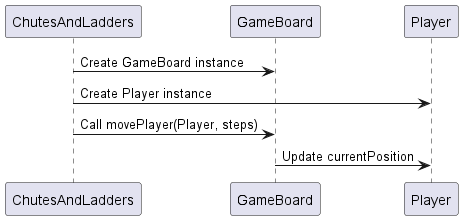

The diagram above was rendered by PlantUML. Its source (embedded in the PNG):
@startuml
participant "ChutesAndLadders" as Game
participant "GameBoard" as Board
participant "Player" as Player

Game -> Board: Create GameBoard instance
Game -> Player: Create Player instance
Game -> Board: Call movePlayer(Player, steps)
Board -> Player: Update currentPosition
@enduml